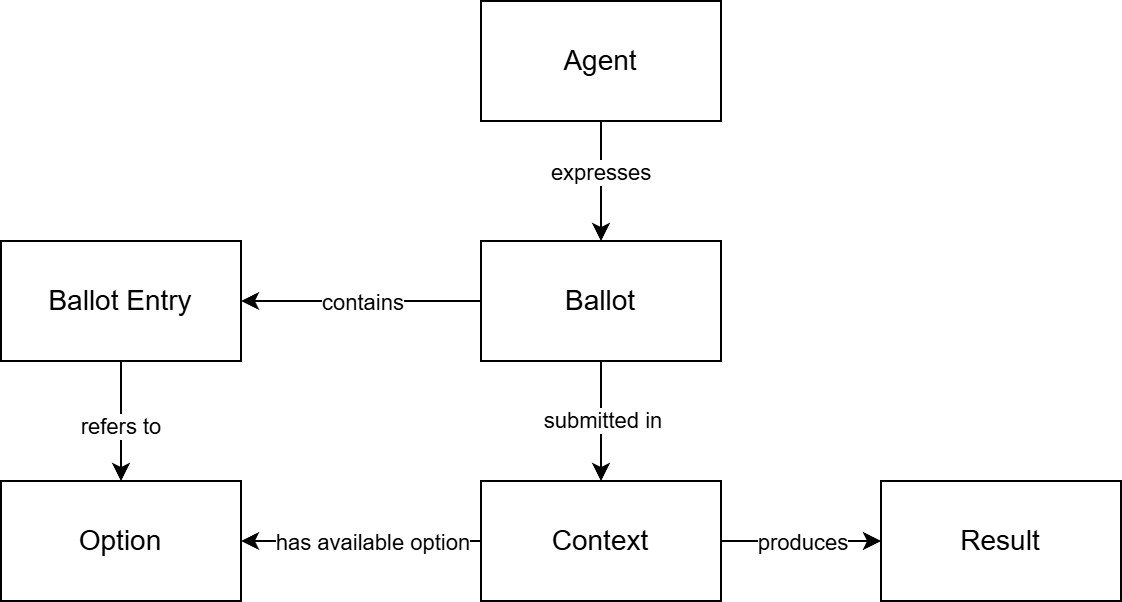

The diagram above was exported from draw.io. Its source (the exported page's mxGraphModel, read from the mxfile embedded in the PNG):
<mxGraphModel dx="1426" dy="849" grid="1" gridSize="10" guides="1" tooltips="1" connect="1" arrows="1" fold="1" page="1" pageScale="1" pageWidth="1169" pageHeight="827" math="0" shadow="0">
  <root>
    <mxCell id="0" />
    <mxCell id="1" parent="0" />
    <mxCell id="BffVwokuZEnrlZ78_P5d-3" edge="1" parent="1" source="BffVwokuZEnrlZ78_P5d-1" style="edgeStyle=orthogonalEdgeStyle;rounded=0;orthogonalLoop=1;jettySize=auto;html=1;" target="BffVwokuZEnrlZ78_P5d-2" value="">
      <mxGeometry relative="1" as="geometry" />
    </mxCell>
    <mxCell id="BffVwokuZEnrlZ78_P5d-4" connectable="0" parent="BffVwokuZEnrlZ78_P5d-3" style="edgeLabel;html=1;align=center;verticalAlign=middle;resizable=0;points=[];" value="expresses" vertex="1">
      <mxGeometry relative="1" x="-0.175" y="-1" as="geometry">
        <mxPoint as="offset" />
      </mxGeometry>
    </mxCell>
    <mxCell id="BffVwokuZEnrlZ78_P5d-1" parent="1" style="rounded=0;whiteSpace=wrap;html=1;" value="&lt;font style=&quot;font-size: 14px;&quot; face=&quot;Helvetica&quot;&gt;Agent&lt;/font&gt;" vertex="1">
      <mxGeometry height="60" width="120" x="400" y="40" as="geometry" />
    </mxCell>
    <mxCell id="BffVwokuZEnrlZ78_P5d-6" edge="1" parent="1" source="BffVwokuZEnrlZ78_P5d-2" style="edgeStyle=orthogonalEdgeStyle;rounded=0;orthogonalLoop=1;jettySize=auto;html=1;entryX=1;entryY=0.5;entryDx=0;entryDy=0;" target="Uy25rD4-_HzA7k_lOsOH-4" value="">
      <mxGeometry relative="1" as="geometry">
        <mxPoint x="330" y="110" as="targetPoint" />
      </mxGeometry>
    </mxCell>
    <mxCell id="BffVwokuZEnrlZ78_P5d-7" connectable="0" parent="BffVwokuZEnrlZ78_P5d-6" style="edgeLabel;html=1;align=center;verticalAlign=middle;resizable=0;points=[];" value="contains" vertex="1">
      <mxGeometry relative="1" x="-0.075" as="geometry">
        <mxPoint x="-4" as="offset" />
      </mxGeometry>
    </mxCell>
    <mxCell id="BffVwokuZEnrlZ78_P5d-9" edge="1" parent="1" source="BffVwokuZEnrlZ78_P5d-2" style="edgeStyle=orthogonalEdgeStyle;rounded=0;orthogonalLoop=1;jettySize=auto;html=1;" target="BffVwokuZEnrlZ78_P5d-8" value="">
      <mxGeometry relative="1" as="geometry" />
    </mxCell>
    <mxCell id="BffVwokuZEnrlZ78_P5d-10" connectable="0" parent="BffVwokuZEnrlZ78_P5d-9" style="edgeLabel;html=1;align=center;verticalAlign=middle;resizable=0;points=[];" value="submitted in" vertex="1">
      <mxGeometry relative="1" x="-0.05" as="geometry">
        <mxPoint as="offset" />
      </mxGeometry>
    </mxCell>
    <mxCell id="BffVwokuZEnrlZ78_P5d-2" parent="1" style="rounded=0;whiteSpace=wrap;html=1;" value="&lt;font style=&quot;font-size: 14px;&quot; face=&quot;Helvetica&quot;&gt;Ballot&lt;/font&gt;" vertex="1">
      <mxGeometry height="60" width="120" x="400" y="160" as="geometry" />
    </mxCell>
    <mxCell id="BffVwokuZEnrlZ78_P5d-5" parent="1" style="rounded=0;whiteSpace=wrap;html=1;" value="&lt;font style=&quot;font-size: 14px;&quot; face=&quot;Helvetica&quot;&gt;Option&lt;/font&gt;" vertex="1">
      <mxGeometry height="60" width="120" x="160" y="280" as="geometry" />
    </mxCell>
    <mxCell id="BffVwokuZEnrlZ78_P5d-14" edge="1" parent="1" source="BffVwokuZEnrlZ78_P5d-8" style="edgeStyle=orthogonalEdgeStyle;rounded=0;orthogonalLoop=1;jettySize=auto;html=1;" target="BffVwokuZEnrlZ78_P5d-13" value="">
      <mxGeometry relative="1" as="geometry" />
    </mxCell>
    <mxCell id="BffVwokuZEnrlZ78_P5d-15" connectable="0" parent="BffVwokuZEnrlZ78_P5d-14" style="edgeLabel;html=1;align=center;verticalAlign=middle;resizable=0;points=[];" value="produces" vertex="1">
      <mxGeometry relative="1" x="-0.2" as="geometry">
        <mxPoint x="8" as="offset" />
      </mxGeometry>
    </mxCell>
    <mxCell id="g4rclcfPG4ceEUfJfSat-1" edge="1" parent="1" source="BffVwokuZEnrlZ78_P5d-8" style="edgeStyle=orthogonalEdgeStyle;rounded=0;orthogonalLoop=1;jettySize=auto;html=1;entryX=1;entryY=0.5;entryDx=0;entryDy=0;" target="BffVwokuZEnrlZ78_P5d-5">
      <mxGeometry relative="1" as="geometry" />
    </mxCell>
    <mxCell id="Uy25rD4-_HzA7k_lOsOH-3" connectable="0" parent="g4rclcfPG4ceEUfJfSat-1" style="edgeLabel;html=1;align=center;verticalAlign=middle;resizable=0;points=[];" value="has available option" vertex="1">
      <mxGeometry relative="1" x="0.1305" y="2" as="geometry">
        <mxPoint x="13" y="-2" as="offset" />
      </mxGeometry>
    </mxCell>
    <mxCell id="BffVwokuZEnrlZ78_P5d-8" parent="1" style="rounded=0;whiteSpace=wrap;html=1;" value="&lt;font style=&quot;font-size: 14px;&quot;&gt;Context&lt;/font&gt;" vertex="1">
      <mxGeometry height="60" width="120" x="400" y="280" as="geometry" />
    </mxCell>
    <mxCell id="BffVwokuZEnrlZ78_P5d-13" parent="1" style="rounded=0;whiteSpace=wrap;html=1;" value="&lt;font style=&quot;font-size: 14px;&quot;&gt;Result&lt;/font&gt;" vertex="1">
      <mxGeometry height="60" width="120" x="600" y="280" as="geometry" />
    </mxCell>
    <mxCell id="QB822pPqi0ZibXLRDZt6-1" edge="1" parent="1" source="Uy25rD4-_HzA7k_lOsOH-4" style="edgeStyle=orthogonalEdgeStyle;rounded=0;orthogonalLoop=1;jettySize=auto;html=1;entryX=0.5;entryY=0;entryDx=0;entryDy=0;" target="BffVwokuZEnrlZ78_P5d-5">
      <mxGeometry relative="1" as="geometry" />
    </mxCell>
    <mxCell id="QB822pPqi0ZibXLRDZt6-2" connectable="0" parent="QB822pPqi0ZibXLRDZt6-1" style="edgeLabel;html=1;align=center;verticalAlign=middle;resizable=0;points=[];" value="refers to" vertex="1">
      <mxGeometry relative="1" x="0.058" y="-1" as="geometry">
        <mxPoint as="offset" />
      </mxGeometry>
    </mxCell>
    <mxCell id="Uy25rD4-_HzA7k_lOsOH-4" parent="1" style="rounded=0;whiteSpace=wrap;html=1;" value="&lt;span style=&quot;font-size: 14px;&quot;&gt;Ballot Entry&lt;/span&gt;" vertex="1">
      <mxGeometry height="60" width="120" x="160" y="160" as="geometry" />
    </mxCell>
  </root>
</mxGraphModel>